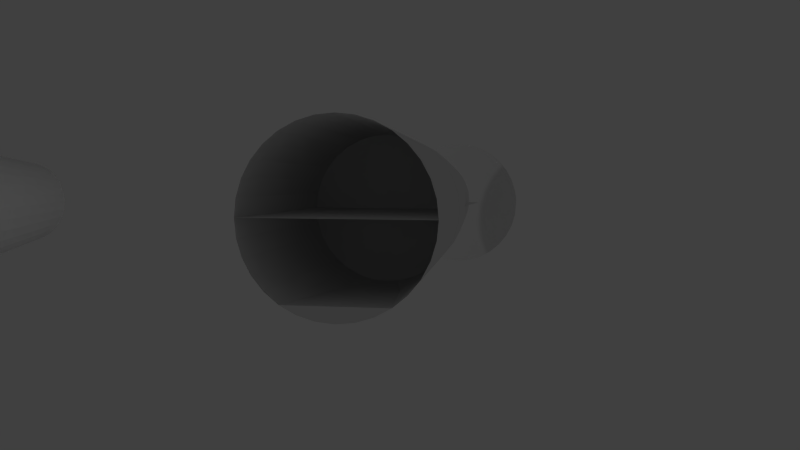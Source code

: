 # Source: Bow_Compartment.blend  (saved by Blender 2.73.0; exported with 4.5.12 LTS)
import bpy
from mathutils import Matrix  # noqa: F401  (used for matrix-valued properties, if any)

bpy.ops.wm.read_factory_settings(use_empty=True)
scene = bpy.context.scene
scene.name = 'Scene'

# ---- collections
col_collection_1 = bpy.data.collections.new('Collection 1'); scene.collection.children.link(col_collection_1)

# ---- world
world_world = bpy.data.worlds.new('World'); scene.world = world_world
world_world.use_nodes = True; world_world.node_tree.nodes.clear()
_N = world_world.node_tree.nodes; _L = world_world.node_tree.links
n0 = _N.new('ShaderNodeOutputWorld'); n0.name = 'World Output'; n0.location = (300, 300)
n1 = _N.new('ShaderNodeBackground'); n1.name = 'Background'; n1.location = (10, 300)
n1.inputs[0].default_value = (0.05088, 0.05088, 0.05088, 1.0)
_L.new(n1.outputs[0], n0.inputs[0])
n0.is_active_output = True
world_world.color = (0.05088, 0.05088, 0.05088)
world_world.use_sun_shadow = False
world_world.sun_shadow_jitter_overblur = 0.0
world_world.cycles.sampling_method = 'MANUAL'
world_world.cycles.sample_map_resolution = 256

# ---- cameras
cam_camera = bpy.data.cameras.new('Camera')
cam_camera.sensor_fit = 'HORIZONTAL'
cam_camera.clip_end = 100.0
cam_camera.lens = 35.0
cam_camera.sensor_width = 24.89
cam_camera.sensor_height = 18.66
cam_camera.ortho_scale = 7.314
cam_camera.dof.focus_distance = 0.0

# ---- lights
light_lamp = bpy.data.lights.new('Lamp', 'POINT')
light_lamp.transmission_factor = 0.0
light_lamp.cutoff_distance = 30.0
light_lamp.energy = 100.0
light_lamp.shadow_buffer_clip_start = 1.001
light_lamp.shadow_soft_size = 0.1
light_lamp.shadow_maximum_resolution = 0.006
light_lamp.use_absolute_resolution = True
light_lamp.cycles.use_multiple_importance_sampling = False

# ---- meshes
me_circle_010 = bpy.data.meshes.new('Circle.010')
me_circle_010.from_pydata([(2.439, 0.7976, 0.2822), (-2.439, 0.7976, 0.2822), (-2.286, -1.236, 0.2822), (2.286, -1.236, 0.2822), (2.286, -4.493, 0.2822), (-2.286, -4.493, 0.2822)], [], [(1, 0, 3, 2), (2, 3, 4, 5)])
me_circle_010.use_remesh_preserve_volume = False
me_circle_010.use_remesh_preserve_attributes = False
me_circle_010.use_mirror_vertex_groups = False
me_circle_010.update()
me_circle_009 = bpy.data.meshes.new('Circle.009')
me_circle_009.from_pydata([(1.534, 0.7976, -1.599), (-1.534, 0.7976, -1.599), (1.293, -1.236, -1.599), (1.257, -1.422, -1.599), (-1.293, -1.236, -1.599), (1.086, -2.074, -1.599), (0.7793, -3.245, -1.599), (-1.257, -1.422, -1.599), (0.3743, -4.196, -1.599), (-1.086, -2.074, -1.599), (7.791e-07, -4.493, -1.599), (-0.7793, -3.245, -1.599), (-0.3743, -4.196, -1.599)], [], [(0, 2, 1), (3, 7, 4), (2, 3, 4), (7, 3, 5), (9, 7, 5), (5, 6, 9), (2, 4, 1), (11, 6, 8), (12, 11, 8), (10, 12, 8), (6, 11, 9)])
me_circle_009.use_remesh_preserve_volume = False
me_circle_009.use_remesh_preserve_attributes = False
me_circle_009.use_mirror_vertex_groups = False
me_circle_009.update()
me_circle_008 = bpy.data.meshes.new('Circle.008')
me_circle_008.from_pydata([(0.01944, 0.823, -2.157), (-0.01944, 0.823, -2.157), (8.994e-07, 0.8097, -2.157), (0.5723, 7.356, -2.157), (1.123, 7.356, -2.157), (0.4852, 1.432, -2.157), (1.01, 3.464, -2.157), (9.872e-07, 7.356, -2.157), (1.63, 7.356, -2.157), (-0.5723, 7.356, -2.157), (-0.4852, 1.432, -2.157), (-1.123, 7.356, -2.157), (-1.01, 3.464, -2.157), (-1.63, 7.356, -2.157)], [], [(4, 3, 5, 6), (4, 6, 8), (9, 11, 12, 10), (11, 13, 12), (0, 5, 3, 7, 2), (2, 7, 9, 10, 1)])
me_circle_008.use_remesh_preserve_volume = False
me_circle_008.use_remesh_preserve_attributes = False
me_circle_008.use_mirror_vertex_groups = False
me_circle_008.update()
me_circle_007 = bpy.data.meshes.new('Circle.007')
me_circle_007.from_pydata([(2.934, 7.356, 0.2822), (-2.934, 7.356, 0.2822), (2.441, 0.823, 0.2822), (-2.441, 0.823, 0.2822)], [], [(1, 0, 2, 3)])
me_circle_007.use_remesh_preserve_volume = False
me_circle_007.use_remesh_preserve_attributes = False
me_circle_007.use_mirror_vertex_groups = False
me_circle_007.update()
me_circle_004 = bpy.data.meshes.new('Circle.004')
me_circle_004.from_pydata([(-1.632, 9.144, -1.765), (-0.002519, 2.585, -1.765), (-0.002518, 9.144, -2.259), (1.12, 9.144, -2.036), (0.5698, 9.144, -2.203), (-0.5749, 9.144, -2.203), (-1.125, 9.144, -2.036), (-0.002518, 9.144, -1.765), (-0.5749, 9.144, -1.765), (-1.125, 9.144, -1.765), (1.12, 9.144, -1.765), (0.5698, 9.144, -1.765), (1.531, 2.585, -1.207), (1.291, 0.5518, -1.207), (1.255, 0.3654, -1.207), (1.084, -0.2861, -1.207), (0.7768, -1.457, -1.207), (0.3717, -2.409, -1.207), (-0.002519, -2.705, -1.207), (-0.3768, -2.409, -1.207), (-0.7819, -1.457, -1.207), (-1.089, -0.2861, -1.207), (-1.26, 0.3654, -1.207), (-1.296, 0.5518, -1.207), (-1.536, 2.585, -1.207), (0.5698, 9.144, 3.552), (1.12, 9.144, 3.385), (0.8723, 0.5518, 2.787), (0.4435, 0.5518, 2.917), (-0.002524, 9.144, 3.608), (-0.002519, 0.5518, 2.961), (0.4232, -0.2861, 2.815), (0.8325, -0.2861, 2.691), (1.627, 9.144, 3.114), (1.268, 0.5518, 2.575), (-0.5749, 9.144, 3.552), (-0.4485, 0.5518, 2.917), (-0.00252, -0.2861, 2.857), (0.3171, -4.664, 2.282), (0.6244, -4.664, 2.188), (1.21, -0.2861, 2.489), (2.072, 9.144, 2.749), (1.614, 0.5518, 2.291), (-1.125, 9.144, 3.385), (-0.8773, 0.5518, 2.787), (-0.4282, -0.2861, 2.815), (-0.002522, -4.664, 2.313), (0.9077, -4.664, 2.037), (1.54, -0.2861, 2.218), (2.437, 9.144, 2.305), (1.898, 0.5518, 1.945), (-1.632, 9.144, 3.114), (-1.273, 0.5518, 2.575), (-0.8375, -0.2861, 2.691), (-0.3221, -4.664, 2.282), (1.156, -4.664, 1.833), (1.812, -0.2861, 1.887), (2.708, 9.144, 1.797), (2.109, 0.5518, 1.55), (-2.077, 9.144, 2.749), (-1.619, 0.5518, 2.291), (-1.215, -0.2861, 2.489), (-0.6295, -4.664, 2.188), (1.36, -4.664, 1.585), (2.013, -0.2861, 1.51), (2.875, 9.144, 1.247), (2.24, 0.5518, 1.121), (-2.442, 9.144, 2.305), (-1.903, 0.5518, 1.945), (-1.545, -0.2861, 2.218), (-0.9127, -4.664, 2.037), (1.511, -4.664, 1.302), (2.137, -0.2861, 1.1), (2.931, 9.144, 0.6747), (2.283, 0.5518, 0.6747), (-2.713, 9.144, 1.797), (-2.115, 0.5518, 1.55), (-1.817, -0.2861, 1.887), (-1.161, -4.664, 1.833), (1.604, -4.664, 0.9944), (2.179, -0.2861, 0.6747), (2.875, 9.144, 0.1024), (2.24, 0.5518, 0.2288), (-2.88, 9.144, 1.247), (-2.245, 0.5518, 1.121), (-2.018, -0.2861, 1.51), (-1.365, -4.664, 1.585), (1.636, -4.664, 0.6747), (2.138, -0.2861, 0.2491), (2.708, 9.144, -0.4479), (2.109, 0.5518, -0.2001), (-2.936, 9.144, 0.6747), (-2.289, 0.5518, 0.6747), (-2.143, -0.2861, 1.1), (-1.516, -4.664, 1.302), (1.604, -4.664, 0.3551), (2.013, -0.2861, -0.1602), (2.437, 9.144, -0.9551), (1.898, 0.5518, -0.5953), (-2.88, 9.144, 0.1024), (-2.245, 0.5518, 0.2288), (-2.184, -0.2861, 0.6747), (-1.609, -4.664, 0.9944), (1.511, -4.664, 0.0478), (1.812, -0.2861, -0.5375), (2.072, 9.144, -1.4), (1.614, 0.5518, -0.9417), (-2.713, 9.144, -0.4479), (-2.115, 0.5518, -0.2001), (-2.143, -0.2861, 0.2491), (-1.641, -4.664, 0.6747), (1.36, -4.664, -0.2354), (1.54, -0.2861, -0.8681), (1.627, 9.144, -1.765), (1.268, 0.5518, -1.226), (-2.442, 9.144, -0.9551), (-1.903, 0.5518, -0.5953), (-2.018, -0.2861, -0.1602), (-1.609, -4.664, 0.3551), (1.156, -4.664, -0.4837), (1.21, -0.2861, -1.139), (1.008, 5.251, -1.765), (0.8723, 0.5518, -1.437), (-2.077, 9.144, -1.4), (-1.619, 0.5518, -0.9417), (-1.817, -0.2861, -0.5375), (-1.516, -4.664, 0.0478), (0.9077, -4.664, -0.6874), (0.8325, -0.2861, -1.341), (0.4827, 3.219, -1.765), (0.4435, 0.5518, -1.567), (-1.273, 0.5518, -1.226), (-1.545, -0.2861, -0.8681), (-1.365, -4.664, -0.2354), (0.6244, -4.664, -0.8388), (0.4232, -0.2861, -1.465), (-0.002519, 0.5518, -1.611), (-1.013, 5.251, -1.765), (-0.8773, 0.5518, -1.437), (-1.215, -0.2861, -1.139), (-1.161, -4.664, -0.4837), (0.3171, -4.664, -0.9321), (-0.002519, -0.2861, -1.507), (-0.4877, 3.219, -1.765), (-0.4485, 0.5518, -1.567), (-0.8375, -0.2861, -1.341), (-0.9127, -4.664, -0.6874), (-0.002519, -4.664, -0.9636), (-0.4282, -0.2861, -1.465), (-0.6295, -4.664, -0.8388), (-0.3221, -4.664, -0.9321), (0.3717, 2.585, -1.207), (-0.002519, 2.585, -1.207), (0.7768, 2.585, -1.207), (1.084, 2.585, -1.207), (1.255, 2.585, -1.207), (1.291, 2.585, -1.207), (-0.3768, 2.585, -1.207), (-1.26, 2.585, -1.207), (-1.296, 2.585, -1.207), (-0.7819, 2.585, -1.207), (-1.089, 2.585, -1.207)], [], [(4, 11, 10, 3), (2, 7, 11, 4), (5, 8, 7, 2), (6, 9, 8, 5), (9, 6, 0), (25, 28, 27, 26), (29, 30, 28, 25), (31, 32, 27, 28), (26, 27, 34, 33), (35, 36, 30, 29), (37, 31, 28, 30), (38, 39, 32, 31), (32, 40, 34, 27), (33, 34, 42, 41), (43, 44, 36, 35), (45, 37, 30, 36), (46, 38, 31, 37), (39, 47, 40, 32), (40, 48, 42, 34), (41, 42, 50, 49), (51, 52, 44, 43), (53, 45, 36, 44), (54, 46, 37, 45), (47, 55, 48, 40), (48, 56, 50, 42), (49, 50, 58, 57), (59, 60, 52, 51), (61, 53, 44, 52), (62, 54, 45, 53), (55, 63, 56, 48), (56, 64, 58, 50), (57, 58, 66, 65), (67, 68, 60, 59), (69, 61, 52, 60), (70, 62, 53, 61), (63, 71, 64, 56), (64, 72, 66, 58), (65, 66, 74, 73), (75, 76, 68, 67), (77, 69, 60, 68), (78, 70, 61, 69), (71, 79, 72, 64), (72, 80, 74, 66), (73, 74, 82, 81), (83, 84, 76, 75), (85, 77, 68, 76), (86, 78, 69, 77), (79, 87, 80, 72), (80, 88, 82, 74), (81, 82, 90, 89), (91, 92, 84, 83), (93, 85, 76, 84), (94, 86, 77, 85), (87, 95, 88, 80), (88, 96, 90, 82), (89, 90, 98, 97), (99, 100, 92, 91), (101, 93, 84, 92), (102, 94, 85, 93), (95, 103, 96, 88), (96, 104, 98, 90), (97, 98, 106, 105), (107, 108, 100, 99), (109, 101, 92, 100), (110, 102, 93, 101), (103, 111, 104, 96), (104, 112, 106, 98), (12, 113, 105, 106, 13), (12, 13, 114, 113), (115, 116, 108, 107), (117, 109, 100, 108), (118, 110, 101, 109), (111, 119, 112, 104), (13, 106, 112, 120, 14), (14, 114, 13), (113, 114, 122, 121), (123, 124, 116, 115), (125, 117, 108, 116), (126, 118, 109, 117), (119, 127, 120, 112), (14, 120, 15), (15, 128, 122, 114, 14), (121, 122, 130, 129), (132, 125, 116, 124), (133, 126, 117, 125), (15, 120, 127, 134, 16), (16, 128, 15), (128, 135, 130, 122), (23, 131, 22), (22, 139, 132, 124, 23), (140, 133, 125, 132), (16, 134, 141, 17), (17, 135, 128, 16), (135, 142, 136, 130), (143, 144, 138, 137), (22, 131, 138, 145, 21), (21, 139, 22), (146, 140, 132, 139), (17, 141, 147, 18), (18, 142, 135, 17), (142, 148, 144, 136), (148, 145, 138, 144), (21, 145, 20), (20, 149, 146, 139, 21), (18, 147, 150, 19), (19, 148, 142, 18), (20, 145, 148, 19), (19, 150, 149, 20), (10, 121, 113), (121, 3, 113), (0, 6, 137), (129, 4, 3, 121), (1, 2, 4, 129), (143, 5, 2, 1), (137, 6, 5, 143), (113, 3, 10), (9, 0, 137), (8, 9, 137, 143), (7, 8, 143, 1), (11, 7, 1, 129), (10, 11, 129, 121), (24, 0, 131, 23), (24, 23, 124, 123, 0), (129, 130, 136, 1), (137, 138, 131, 0), (1, 136, 144, 143), (16, 153, 151, 17), (17, 151, 152, 18), (18, 152, 157, 19), (157, 160, 20, 19), (160, 161, 21, 20), (161, 158, 22, 21), (158, 159, 23, 22), (159, 24, 23), (15, 154, 153, 16), (14, 155, 154, 15), (13, 156, 155, 14), (12, 156, 13)])
me_circle_004.use_remesh_preserve_volume = False
me_circle_004.use_remesh_preserve_attributes = False
me_circle_004.use_mirror_vertex_groups = False
me_circle_004.update()
me_circle_006 = bpy.data.meshes.new('Circle.006')
me_circle_006.from_pydata([(2.441, 0.823, 0.2822), (2.394, 0.823, 0.7585), (2.255, 0.823, 1.216), (2.03, 0.823, 1.639), (1.726, 0.823, 2.008), (1.356, 0.823, 2.312), (0.9342, 0.823, 2.538), (0.4763, 0.823, 2.677), (-1.022e-06, 0.823, 2.723), (-0.4763, 0.823, 2.677), (-0.9342, 0.823, 2.538), (-1.356, 0.823, 2.312), (-1.726, 0.823, 2.008), (-2.03, 0.823, 1.639), (-2.255, 0.823, 1.216), (-2.394, 0.823, 0.7585), (-2.441, 0.823, 0.2822), (-1.726, 0.823, -1.444), (-2.03, 0.823, -1.074), (-2.255, 0.823, -0.652), (-2.394, 0.823, -0.194), (2.394, 0.823, -0.194), (2.255, 0.823, -0.652), (2.03, 0.823, -1.074), (1.726, 0.823, -1.444), (-1.534, 0.823, -1.601), (-1.356, 0.823, -1.748), (-0.9342, 0.823, -1.973), (-0.4763, 0.823, -2.112), (9.008e-07, 0.823, -2.159), (0.01944, 0.823, -2.157), (0.9342, 0.823, -1.973), (1.356, 0.823, -1.748), (1.534, 0.823, -1.601), (-0.01944, 0.823, -2.157), (0.4763, 0.823, -2.112), (-2.439, 0.7976, 0.2822), (-2.392, 0.7976, 0.7581), (-2.254, 0.7976, 1.216), (-2.028, 0.7976, 1.637), (-1.725, 0.7976, 2.007), (-1.355, 0.7976, 2.31), (-0.9335, 0.7976, 2.536), (-0.4759, 0.7976, 2.675), (-1.009e-06, 0.7976, 2.722), (0.4759, 0.7976, 2.675), (0.9335, 0.7976, 2.536), (1.355, 0.7976, 2.31), (1.725, 0.7976, 2.007), (2.028, 0.7976, 1.637), (2.254, 0.7976, 1.216), (2.392, 0.7976, 0.7581), (2.439, 0.7976, 0.2822), (2.392, 0.7976, -0.1936), (2.254, 0.7976, -0.6512), (2.028, 0.7976, -1.073), (1.725, 0.7976, -1.443), (1.534, 0.7976, -1.599), (1.355, 0.7976, -1.746), (0.9335, 0.7976, -1.971), (0.4759, 0.7976, -2.11), (8.994e-07, 0.8097, -2.157), (-0.4759, 0.7976, -2.11), (-0.9335, 0.7976, -1.971), (-1.355, 0.7976, -1.746), (-1.534, 0.7976, -1.599), (-1.725, 0.7976, -1.443), (-2.028, 0.7976, -1.073), (-2.254, 0.7976, -0.6512), (-2.392, 0.7976, -0.1936), (0.5723, 7.356, -2.595), (0.5723, 7.356, -2.157), (1.123, 7.356, -2.157), (1.123, 7.356, -2.428), (0.4852, 1.432, -2.157), (1.01, 3.464, -2.157), (1.285e-06, 7.356, -2.651), (9.872e-07, 7.356, -2.157), (1.63, 7.356, -2.157), (-0.5723, 7.356, -2.595), (-0.5723, 7.356, -2.157), (-0.4852, 1.432, -2.157), (-1.123, 7.356, -2.428), (-1.123, 7.356, -2.157), (-1.01, 3.464, -2.157), (-1.63, 7.356, -2.157), (0.5723, 7.356, 3.16), (1.123, 7.356, 2.993), (-4.377e-06, 7.356, 3.216), (1.63, 7.356, 2.722), (-0.5723, 7.356, 3.16), (2.074, 7.356, 2.357), (-1.123, 7.356, 2.993), (2.439, 7.356, 1.912), (-1.63, 7.356, 2.722), (2.71, 7.356, 1.405), (-2.074, 7.356, 2.357), (2.877, 7.356, 0.8546), (-2.439, 7.356, 1.912), (2.934, 7.356, 0.2822), (-2.71, 7.356, 1.405), (2.877, 7.356, -0.2901), (-2.877, 7.356, 0.8546), (2.71, 7.356, -0.8404), (-2.934, 7.356, 0.2822), (2.439, 7.356, -1.348), (-2.877, 7.356, -0.2901), (2.074, 7.356, -1.792), (-2.71, 7.356, -0.8404), (-2.439, 7.356, -1.348), (-2.074, 7.356, -1.792), (0.446, -1.236, 2.524), (0.8748, -1.236, 2.394), (3.492e-08, -1.236, 2.568), (0.4257, -2.074, 2.422), (0.835, -2.074, 2.298), (1.27, -1.236, 2.183), (-0.446, -1.236, 2.524), (-3.483e-07, -2.074, 2.464), (0.3196, -6.451, 1.889), (0.6269, -6.451, 1.796), (1.212, -2.074, 2.096), (1.616, -1.236, 1.899), (-0.8748, -1.236, 2.394), (-0.4257, -2.074, 2.422), (-2.351e-06, -6.451, 1.921), (0.9102, -6.451, 1.644), (1.543, -2.074, 1.825), (1.901, -1.236, 1.552), (-1.27, -1.236, 2.183), (-0.835, -2.074, 2.298), (-0.3196, -6.451, 1.889), (1.158, -6.451, 1.441), (1.814, -2.074, 1.494), (2.112, -1.236, 1.157), (-1.616, -1.236, 1.899), (-1.212, -2.074, 2.096), (-0.627, -6.451, 1.796), (1.362, -6.451, 1.192), (2.016, -2.074, 1.117), (2.242, -1.236, 0.7282), (-1.901, -1.236, 1.552), (-1.543, -2.074, 1.825), (-0.9102, -6.451, 1.644), (1.514, -6.451, 0.9092), (2.14, -2.074, 0.7079), (2.286, -1.236, 0.2822), (-2.112, -1.236, 1.157), (-1.814, -2.074, 1.494), (-1.158, -6.451, 1.441), (1.607, -6.451, 0.6019), (2.182, -2.074, 0.2822), (2.242, -1.236, -0.1637), (-2.242, -1.236, 0.7282), (-2.016, -2.074, 1.117), (-1.362, -6.451, 1.192), (1.638, -6.451, 0.2822), (2.14, -2.074, -0.1434), (2.112, -1.236, -0.5926), (-2.286, -1.236, 0.2822), (-2.14, -2.074, 0.7079), (-1.514, -6.451, 0.9092), (1.607, -6.451, -0.03737), (2.016, -2.074, -0.5527), (1.901, -1.236, -0.9878), (-2.242, -1.236, -0.1637), (-2.182, -2.074, 0.2822), (-1.607, -6.451, 0.6019), (1.514, -6.451, -0.3447), (1.814, -2.074, -0.93), (1.616, -1.236, -1.334), (-2.112, -1.236, -0.5926), (-2.14, -2.074, -0.1434), (-1.638, -6.451, 0.2822), (1.362, -6.451, -0.6279), (1.543, -2.074, -1.261), (1.293, -1.236, -1.599), (-1.901, -1.236, -0.9878), (-2.016, -2.074, -0.5527), (-1.607, -6.451, -0.03737), (1.158, -6.451, -0.8762), (1.257, -1.422, -1.599), (1.27, -1.236, -1.618), (-1.616, -1.236, -1.334), (-1.814, -2.074, -0.93), (-1.514, -6.451, -0.3447), (0.9102, -6.451, -1.08), (1.212, -2.074, -1.532), (0.8748, -1.236, -1.83), (-1.293, -1.236, -1.599), (-1.543, -2.074, -1.261), (-1.362, -6.451, -0.6279), (1.086, -2.074, -1.599), (0.627, -6.451, -1.231), (0.7793, -3.245, -1.599), (0.446, -1.236, -1.96), (-1.27, -1.236, -1.618), (-1.257, -1.422, -1.599), (-1.212, -2.074, -1.532), (-1.158, -6.451, -0.8762), (0.835, -2.074, -1.734), (0.3196, -6.451, -1.325), (0.3743, -4.196, -1.599), (0.4257, -2.074, -1.858), (7.797e-07, -1.236, -2.004), (-0.8748, -1.236, -1.83), (-1.086, -2.074, -1.599), (-0.9102, -6.451, -1.08), (7.786e-07, -6.451, -1.356), (7.791e-07, -4.493, -1.599), (7.795e-07, -2.074, -1.9), (-0.446, -1.236, -1.96), (-0.835, -2.074, -1.734), (-0.7793, -3.245, -1.599), (-0.6269, -6.451, -1.231), (-0.3196, -6.451, -1.325), (-0.3743, -4.196, -1.599), (-0.4257, -2.074, -1.858), (8.941e-07, 0.7976, -2.159)], [], [(17, 18, 19, 20, 16, 15, 14, 13, 12, 11, 10, 9, 8, 7, 6, 5, 4, 3, 2, 1, 0, 21, 22, 23, 24), (70, 71, 72, 73), (74, 70, 73, 75), (76, 77, 71, 70), (78, 73, 72), (29, 76, 70, 74, 30), (75, 73, 78), (79, 80, 77, 76), (82, 83, 80, 79), (84, 82, 79, 81), (83, 82, 85), (85, 82, 84), (45, 111, 112, 46), (44, 113, 111, 45), (114, 115, 112, 111), (46, 112, 116, 47), (43, 117, 113, 44), (118, 114, 111, 113), (119, 120, 115, 114), (115, 121, 116, 112), (47, 116, 122, 48), (42, 123, 117, 43), (124, 118, 113, 117), (125, 119, 114, 118), (120, 126, 121, 115), (121, 127, 122, 116), (48, 122, 128, 49), (41, 129, 123, 42), (130, 124, 117, 123), (131, 125, 118, 124), (126, 132, 127, 121), (127, 133, 128, 122), (49, 128, 134, 50), (40, 135, 129, 41), (136, 130, 123, 129), (137, 131, 124, 130), (132, 138, 133, 127), (133, 139, 134, 128), (50, 134, 140, 51), (39, 141, 135, 40), (142, 136, 129, 135), (143, 137, 130, 136), (138, 144, 139, 133), (139, 145, 140, 134), (51, 140, 146, 52), (38, 147, 141, 39), (148, 142, 135, 141), (149, 143, 136, 142), (144, 150, 145, 139), (145, 151, 146, 140), (52, 146, 152, 53), (37, 153, 147, 38), (154, 148, 141, 147), (155, 149, 142, 148), (150, 156, 151, 145), (151, 157, 152, 146), (53, 152, 158, 54), (36, 159, 153, 37), (160, 154, 147, 153), (161, 155, 148, 154), (156, 162, 157, 151), (157, 163, 158, 152), (54, 158, 164, 55), (69, 165, 159, 36), (166, 160, 153, 159), (167, 161, 154, 160), (162, 168, 163, 157), (163, 169, 164, 158), (55, 164, 170, 56), (68, 171, 165, 69), (172, 166, 159, 165), (173, 167, 160, 166), (168, 174, 169, 163), (169, 175, 170, 164), (57, 56, 170, 176), (67, 177, 171, 68), (178, 172, 165, 171), (179, 173, 166, 172), (174, 180, 175, 169), (57, 176, 182, 58), (66, 183, 177, 67), (184, 178, 171, 177), (185, 179, 172, 178), (180, 186, 187, 175), (187, 181, 176, 170, 175), (181, 182, 176), (58, 182, 188, 59), (65, 189, 183, 66), (190, 184, 177, 183), (191, 185, 178, 184), (192, 187, 186, 193, 194), (181, 187, 192), (182, 181, 192, 200, 188), (59, 188, 195, 60), (65, 64, 196, 189), (197, 198, 190, 183, 189), (199, 191, 184, 190), (194, 200, 192), (194, 193, 201, 202), (200, 203, 195, 188), (63, 205, 196, 64), (189, 196, 197), (206, 198, 197), (207, 199, 190, 198), (202, 203, 200, 194), (202, 201, 208, 209), (203, 210, 204, 195), (218, 204, 211, 62), (62, 211, 205, 63), (196, 205, 212, 206, 197), (213, 214, 207, 198, 206), (209, 210, 203, 202), (209, 208, 215, 216), (210, 217, 211, 204), (217, 212, 205, 211), (206, 212, 213), (216, 215, 214, 213), (216, 217, 210, 209), (213, 212, 217, 216), (86, 7, 6, 87), (88, 8, 7, 86), (87, 6, 5, 89), (90, 9, 8, 88), (89, 5, 4, 91), (92, 10, 9, 90), (91, 4, 3, 93), (94, 11, 10, 92), (93, 3, 2, 95), (96, 12, 11, 94), (95, 2, 1, 97), (98, 13, 12, 96), (97, 1, 0, 99), (100, 14, 13, 98), (99, 0, 21, 101), (102, 15, 14, 100), (101, 21, 22, 103), (104, 16, 15, 102), (103, 22, 23, 105), (106, 20, 16, 104), (105, 23, 24, 107), (108, 19, 20, 106), (33, 78, 107, 24), (109, 18, 19, 108), (32, 78, 33), (110, 17, 18, 109), (78, 32, 31, 75), (17, 110, 85, 25), (75, 31, 35, 74), (25, 85, 26), (84, 27, 26, 85), (81, 28, 27, 84), (28, 81, 34), (34, 29, 61), (60, 195, 204, 218), (63, 65, 62), (50, 51, 57), (64, 65, 63), (59, 60, 57), (58, 59, 57), (65, 44, 57), (66, 67, 65), (65, 67, 68), (54, 55, 57), (65, 68, 69), (53, 54, 57), (65, 69, 36), (52, 53, 57), (65, 36, 37), (51, 52, 57), (65, 37, 38), (65, 38, 39), (49, 50, 57), (65, 39, 40), (48, 49, 57), (65, 40, 41), (47, 48, 57), (65, 41, 42), (46, 47, 57), (65, 42, 43), (44, 45, 57), (45, 46, 57), (65, 43, 44), (55, 56, 57), (17, 24, 33, 32, 31, 35, 30, 61, 34, 28, 27, 26, 25), (34, 81, 79, 76, 29), (74, 35, 30), (29, 30, 61)])
me_circle_006.use_remesh_preserve_volume = False
me_circle_006.use_remesh_preserve_attributes = False
me_circle_006.use_mirror_vertex_groups = False
me_circle_006.update()
me_circle_000 = bpy.data.meshes.new('Circle.000')
me_circle_000.from_pydata([(-0.6747, -11.25, -2.642), (-1.022, -11.25, -2.591), (-1.518, -11.33, -2.441), (-1.975, -11.25, -2.196), (-2.375, -11.33, -1.868), (-2.704, -11.25, -1.468), (-2.948, -11.25, -1.011), (-3.098, -11.25, -0.5153), (-3.149, -11.25, 8.713e-07), (-3.098, -11.25, 0.5154), (-2.948, -11.33, 1.011), (-2.704, -11.25, 1.468), (-2.375, -11.33, 1.868), (-1.975, -11.33, 2.196), (-1.518, -11.33, 2.441), (-1.022, -11.25, 2.591), (-0.6747, -11.33, 2.642), (0.008236, -11.25, 2.591), (0.5038, -11.25, 2.441), (0.9605, -11.25, 2.196), (1.361, -11.25, 1.868), (1.689, -11.33, 1.468), (1.933, -11.33, 1.011), (2.084, -11.25, 0.5153), (2.134, -11.25, -1.831e-06), (2.084, -11.25, -0.5154), (1.933, -11.25, -1.056), (1.689, -11.33, -1.468), (1.361, -11.33, -1.868), (0.9605, -11.33, -2.196), (0.5038, -11.33, -2.441), (0.008231, -11.25, -2.591), (-0.5176, -11.25, -0.001424), (0.5038, -11.25, -2.441), (0.9605, -11.25, -2.196), (1.361, -11.25, -1.868), (1.689, -11.25, -1.468), (-0.5176, -11.33, -0.001424), (0.008231, -11.33, -2.591), (1.933, -11.33, -1.056), (2.084, -11.33, -0.5154), (1.933, -11.25, 1.011), (1.689, -11.25, 1.468), (2.134, -11.33, -1.831e-06), (2.084, -11.33, 0.5153), (1.361, -11.33, 1.868), (0.9605, -11.33, 2.196), (-0.6747, -11.25, 2.642), (0.5038, -11.33, 2.441), (-1.518, -11.25, 2.441), (-1.975, -11.25, 2.196), (-2.375, -11.25, 1.868), (0.008236, -11.33, 2.591), (-2.948, -11.25, 1.011), (-1.022, -11.33, 2.591), (-2.704, -11.33, 1.468), (-3.098, -11.33, 0.5154), (-3.149, -11.33, 8.713e-07), (-3.098, -11.33, -0.5153), (-2.375, -11.25, -1.868), (-2.948, -11.33, -1.011), (-1.518, -11.25, -2.441), (-2.704, -11.33, -1.468), (-1.975, -11.33, -2.196), (-1.022, -11.33, -2.591), (-0.6747, -11.33, -2.642)], [], [(33, 34, 29, 30), (1, 0, 65, 64), (11, 53, 10, 55), (35, 36, 27, 28), (25, 24, 43, 40), (15, 49, 14, 54), (17, 47, 16, 52), (18, 17, 52, 48), (7, 6, 60, 58), (50, 51, 12, 13), (61, 1, 64, 2), (23, 41, 22, 44), (31, 0, 32), (41, 42, 21, 22), (20, 19, 46, 45), (9, 8, 57, 56), (18, 19, 32), (7, 8, 32), (59, 3, 63, 4), (31, 33, 30, 38), (5, 6, 32), (25, 26, 32), (53, 9, 56, 10), (34, 35, 28, 29), (23, 24, 32), (24, 23, 44, 43), (51, 11, 55, 12), (26, 25, 40, 39), (47, 15, 54, 16), (6, 5, 62, 60), (19, 20, 32), (8, 9, 32), (49, 50, 13, 14), (17, 18, 32), (6, 7, 32), (42, 20, 45, 21), (19, 18, 48, 46), (8, 7, 58, 57), (24, 25, 32), (3, 61, 2, 63), (36, 26, 39, 27), (0, 31, 38, 65), (0, 1, 32), (5, 59, 4, 62), (45, 37, 21), (56, 37, 10), (29, 37, 30), (27, 37, 28), (16, 37, 52), (63, 37, 4), (14, 37, 54), (64, 37, 2), (12, 37, 13), (21, 37, 22), (10, 37, 55), (30, 37, 38), (28, 37, 29), (39, 37, 27), (4, 37, 62), (54, 37, 16), (2, 37, 63), (13, 37, 14), (22, 37, 44), (55, 37, 12), (65, 37, 64), (43, 37, 40), (60, 37, 58), (52, 37, 48), (57, 37, 56), (46, 37, 45), (44, 37, 43), (40, 37, 39), (62, 37, 60), (58, 37, 57), (48, 37, 46), (38, 37, 65), (11, 51, 32), (41, 23, 32), (50, 49, 32), (61, 3, 32), (15, 47, 32), (59, 5, 32), (26, 36, 32), (35, 34, 32), (33, 31, 32), (53, 11, 32), (42, 41, 32), (51, 50, 32), (1, 61, 32), (49, 15, 32), (3, 59, 32), (47, 17, 32), (36, 35, 32), (34, 33, 32), (9, 53, 32), (20, 42, 32)])
me_circle_000.use_remesh_preserve_volume = False
me_circle_000.use_remesh_preserve_attributes = False
me_circle_000.use_mirror_vertex_groups = False
me_circle_000.update()

# ---- objects
ob_torprm_portable_deck = bpy.data.objects.new('TorpRm.Portable_Deck', me_circle_010)
ob_torprm_platf_deck = bpy.data.objects.new('TorpRm.PlatF_Deck', me_circle_009)
ob_crews_qtrs_lower_deck = bpy.data.objects.new('Crews Qtrs.Lower.Deck', me_circle_008)
ob_crewsqtrs_upper_deck = bpy.data.objects.new('CrewsQtrs.Upper_Deck', me_circle_007)
ob_bow_compartment_002 = bpy.data.objects.new('Bow_Compartment.002', me_circle_004)
ob_bow_compartment_main_deck = bpy.data.objects.new('Bow_Compartment.Main Deck', me_circle_006)
ob_aft__rear__end = bpy.data.objects.new('AFT (rear) end', None)
ob_bow_compartment_fwd_bulkhead = bpy.data.objects.new('Bow_Compartment.FWD_Bulkhead', me_circle_000)
ob_lamp = bpy.data.objects.new('Lamp', light_lamp)
ob_camera = bpy.data.objects.new('Camera', cam_camera)

# ---- transforms, parenting, visibility, modifiers, constraints
ob_torprm_portable_deck.location = (0.09739, 1.787, 4.608)
ob_torprm_portable_deck.lineart.crease_threshold = 0.0
ob_torprm_platf_deck.location = (0.09739, 1.787, 4.608)
ob_torprm_platf_deck.lineart.crease_threshold = 0.0
ob_crews_qtrs_lower_deck.location = (0.09739, 1.787, 4.608)
ob_crews_qtrs_lower_deck.lineart.crease_threshold = 0.0
ob_crewsqtrs_upper_deck.location = (0.09739, 1.787, 4.608)
ob_crewsqtrs_upper_deck.lineart.crease_threshold = 0.0
ob_bow_compartment_002.location = (17.5, 0.0, 4.0)
ob_bow_compartment_002.hide_viewport = True
ob_bow_compartment_002.lineart.crease_threshold = 0.0
_m = ob_bow_compartment_002.modifiers.new('Boolean', 'BOOLEAN')
_m.operation = 'INTERSECT'
_m.solver = 'FAST'
ob_bow_compartment_main_deck.location = (0.09739, 1.787, 4.608)
ob_bow_compartment_main_deck.lineart.crease_threshold = 0.0
ob_aft__rear__end.location = (0.09739, 9.144, 4.608)
ob_aft__rear__end.empty_display_type = 'CIRCLE'
ob_aft__rear__end.empty_display_size = 4.932
ob_aft__rear__end.empty_image_offset = (0.0, 0.0)
ob_aft__rear__end.lineart.crease_threshold = 0.0
ob_bow_compartment_fwd_bulkhead.location = (0.0, 0.0, 4.0)
ob_bow_compartment_fwd_bulkhead.rotation_euler = (-0.0, 1.571, 0.0)
ob_bow_compartment_fwd_bulkhead.hide_viewport = True
ob_bow_compartment_fwd_bulkhead.lineart.crease_threshold = 0.0
ob_lamp.location = (4.076, 1.005, 5.904)
ob_lamp.rotation_euler = (0.6503, 0.05522, 1.866)
ob_lamp.lock_rotations_4d = False
ob_lamp.empty_display_type = 'ARROWS'
ob_lamp.color = (0.0, 0.0, 0.0, 0.0)
ob_lamp.lineart.crease_threshold = 0.0
ob_camera.location = (-8.28, 39.08, 6.644)
ob_camera.rotation_euler = (1.509, 0.0001613, 3.356)
ob_camera.lock_rotations_4d = False
ob_camera.empty_display_type = 'ARROWS'
ob_camera.color = (0.0, 0.0, 0.0, 0.0)
ob_camera.hide_viewport = True
ob_camera.display_type = 'WIRE'
ob_camera.lineart.crease_threshold = 0.0

# ---- collection membership
col_collection_1.objects.link(ob_torprm_portable_deck)
col_collection_1.objects.link(ob_torprm_platf_deck)
col_collection_1.objects.link(ob_crews_qtrs_lower_deck)
col_collection_1.objects.link(ob_crewsqtrs_upper_deck)
col_collection_1.objects.link(ob_bow_compartment_002)
col_collection_1.objects.link(ob_bow_compartment_main_deck)
col_collection_1.objects.link(ob_aft__rear__end)
col_collection_1.objects.link(ob_bow_compartment_fwd_bulkhead)
col_collection_1.objects.link(ob_lamp)
col_collection_1.objects.link(ob_camera)

# ---- scene / render settings (as saved in the file)
scene.camera = ob_camera
scene.frame_start = 1; scene.frame_end = 300; scene.frame_set(8)
scene.render.engine = 'CYCLES'
scene.render.fps = 30
scene.render.dither_intensity = 0.0
scene.render.use_stamp_time = False
scene.render.use_stamp_date = False
scene.render.use_stamp_frame = False
scene.render.use_stamp_camera = False
scene.render.use_stamp_scene = False
scene.render.use_stamp_note = True
scene.render.use_stamp_filename = False
scene.render.use_stamp_render_time = False
scene.render.use_stamp = True
scene.render.use_persistent_data = True
scene.cycles.use_denoising = False
scene.cycles.samples = 10
scene.cycles.sampling_pattern = 'TABULATED_SOBOL'
scene.cycles.light_sampling_threshold = 0.0
scene.cycles.use_adaptive_sampling = False
scene.cycles.use_light_tree = False
scene.cycles.blur_glossy = 0.0
scene.cycles.pixel_filter_type = 'GAUSSIAN'
scene.cycles.sample_clamp_indirect = 0.0
scene.view_settings.view_transform = 'Standard'
bpy.context.view_layer.update()

